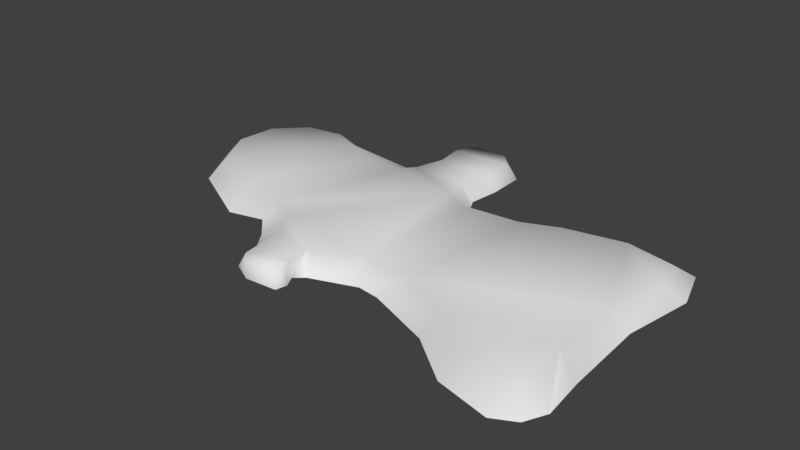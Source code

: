 # Source: first_area_terrain0.blend  (saved by Blender 2.79.0; exported with 4.5.12 LTS)
import bpy
from mathutils import Matrix  # noqa: F401  (used for matrix-valued properties, if any)

bpy.ops.wm.read_factory_settings(use_empty=True)
scene = bpy.context.scene
scene.name = 'Scene'

# ---- collections
col_collection_1 = bpy.data.collections.new('Collection 1'); scene.collection.children.link(col_collection_1)

# ---- world
world_world = bpy.data.worlds.new('World'); scene.world = world_world
world_world.color = (0.05088, 0.05088, 0.05088)
world_world.use_sun_shadow = False
world_world.sun_shadow_jitter_overblur = 0.0
world_world.cycles.sampling_method = 'MANUAL'

# ---- meshes
me_plane = bpy.data.meshes.new('Plane')
me_plane.from_pydata([(-0.1593, 0.4978, 4.579e-10), (-0.02248, 0.4963, 4.579e-10), (0.02784, 0.4744, 4.579e-10), (0.03099, 0.3612, 4.579e-10), (0.01976, 0.2667, 4.579e-10), (0.03793, 0.2302, 8.713e-10), (0.09369, 0.1881, 8.664e-10), (0.2249, 0.2055, 5.333e-10), (0.3253, 0.2728, 4.52e-10), (0.5347, 0.3141, 4.52e-10), (0.7057, 0.2773, 4.52e-10), (0.7455, 0.149, 4.52e-10), (0.7094, -0.059, 4.52e-10), (0.7203, -0.3065, 4.52e-10), (0.7337, -0.4334, 4.52e-10), (0.7042, -0.4953, 4.52e-10), (0.6408, -0.5277, 4.52e-10), (0.4846, -0.4894, 4.52e-10), (0.3504, -0.3847, 4.52e-10), (0.1573, -0.3097, 4.52e-10), (0.09173, -0.3007, 4.579e-10), (-0.04231, -0.349, 4.579e-10), (-0.07053, -0.3735, 4.579e-10), (-0.05208, -0.4079, 4.579e-10), (-0.05946, -0.4411, 4.579e-10), (-0.1554, -0.4485, 4.579e-10), (-0.2181, -0.4165, 4.579e-10), (-0.2595, -0.3138, 4.579e-10), (-0.2972, -0.2592, 4.579e-10), (-0.3605, -0.1947, 4.579e-10), (-0.4653, -0.2206, 4.579e-10), (-0.6809, -0.1074, 4.579e-10), (-0.7788, 0.06391, 4.579e-10), (-0.7666, 0.2168, 4.579e-10), (-0.6595, 0.3239, 4.579e-10), (-0.5186, 0.3344, 4.579e-10), (-0.4178, 0.3245, 4.579e-10), (-0.2793, 0.3291, 4.579e-10), (-0.2317, 0.2545, 4.579e-10), (-0.2113, 0.2777, 4.579e-10), (-0.2048, 0.352, 4.579e-10), (-0.1986, 0.4618, 4.579e-10), (-0.1418, 0.4995, 0.05), (-0.03487, 0.4983, 0.05), (0.00448, 0.4516, 0.05), (0.00694, 0.3631, 0.05), (-0.02134, 0.2622, 0.05), (-0.006586, 0.1884, 0.05), (0.08072, 0.1491, 0.05), (0.2443, 0.1639, 0.05), (0.3537, 0.2094, 0.05), (0.5283, 0.2438, 0.05), (0.6709, 0.213, 0.05), (0.7041, 0.1061, 0.05), (0.6525, -0.06731, 0.05), (0.6537, -0.2739, 0.05), (0.6943, -0.3796, 0.05), (0.6697, -0.4313, 0.05), (0.6168, -0.4583, 0.05), (0.4865, -0.4264, 0.05), (0.3746, -0.339, 0.05), (0.2135, -0.2517, 0.05), (0.05735, -0.2493, 0.05), (-0.07667, -0.3095, 0.05), (-0.07053, -0.3735, 0.05), (-0.05208, -0.4079, 0.05), (-0.05946, -0.4411, 0.05), (-0.1554, -0.4485, 0.05), (-0.1861, -0.4165, 0.05), (-0.2009, -0.2874, 0.05), (-0.2476, -0.2136, 0.05), (-0.3312, -0.1509, 0.05), (-0.4861, -0.1214, 0.05), (-0.6595, -0.05747, 0.05), (-0.7382, 0.08024, 0.05), (-0.7284, 0.2032, 0.05), (-0.6423, 0.2893, 0.05), (-0.5267, 0.3077, 0.05), (-0.4505, 0.2733, 0.05), (-0.341, 0.2303, 0.05), (-0.2181, 0.2303, 0.05), (-0.1861, 0.2671, 0.05), (-0.1615, 0.3557, 0.05), (-0.1726, 0.4417, 0.05)], [], [(30, 29, 71, 72), (60, 55, 54), (17, 16, 58, 59), (4, 3, 45, 46), (31, 30, 72, 73), (18, 17, 59, 60), (5, 4, 46, 47), (32, 31, 73, 74), (19, 18, 60, 61), (6, 5, 47, 48), (33, 32, 74, 75), (20, 19, 61, 62), (7, 6, 48, 49), (34, 33, 75, 76), (21, 20, 62, 63), (8, 7, 49, 50), (35, 34, 76, 77), (22, 21, 63, 64), (9, 8, 50, 51), (36, 35, 77, 78), (23, 22, 64, 65), (10, 9, 51, 52), (37, 36, 78, 79), (24, 23, 65, 66), (11, 10, 52, 53), (38, 37, 79, 80), (25, 24, 66, 67), (12, 11, 53, 54), (39, 38, 80, 81), (26, 25, 67, 68), (13, 12, 54, 55), (40, 39, 81, 82), (27, 26, 68, 69), (14, 13, 55, 56), (41, 40, 82, 83), (1, 0, 42, 43), (28, 27, 69, 70), (15, 14, 56, 57), (0, 41, 83, 42), (2, 1, 43, 44), (29, 28, 70, 71), (16, 15, 57, 58), (3, 2, 44, 45), (75, 74, 76), (74, 73, 78), (73, 72, 78), (72, 71, 79), (78, 72, 79), (74, 78, 76), (77, 76, 78), (71, 70, 47), (69, 68, 63), (68, 67, 64), (79, 71, 80), (68, 64, 63), (67, 66, 64), (64, 66, 65), (70, 69, 63), (80, 71, 47), (47, 70, 62), (81, 80, 47), (63, 62, 70), (82, 81, 46), (42, 83, 43), (83, 82, 44), (44, 43, 83), (46, 45, 82), (45, 44, 82), (81, 47, 46), (47, 62, 48), (62, 61, 48), (60, 59, 55), (59, 58, 55), (48, 61, 49), (61, 60, 54), (49, 61, 54), (51, 50, 54), (50, 49, 54), (58, 57, 56), (55, 58, 56), (54, 53, 51), (53, 52, 51)])
me_plane.polygons.foreach_set('use_smooth', [True] * 82)
_uv = me_plane.uv_layers.new(name='UVMap')
_uv.uv.foreach_set('vector', [-0.9974, -0.2381, -0.5546, -0.3532, -0.4958, -0.2131, -0.9522, -0.0985, 1.863, -0.5577, 2.625, -0.3176, 2.614, 0.3349, 2.163, -0.8406, 2.508, -0.8933, 2.491, -0.7642, 2.2, -0.7214, 0.4726, 1.447, 0.4098, 1.707, 0.2965, 1.676, 0.3419, 1.388, -1.481, -0.04812, -0.9974, -0.2381, -0.9522, -0.0985, -1.397, 0.06323, 1.815, -0.6865, 2.163, -0.8406, 2.2, -0.7214, 1.863, -0.5577, 0.5872, 1.282, 0.4726, 1.447, 0.3419, 1.388, 0.4764, 1.156, -1.765, 0.2893, -1.481, -0.04812, -1.397, 0.06323, -1.637, 0.3423, 1.312, -0.5415, 1.815, -0.6865, 1.863, -0.5577, 1.326, -0.3934, 0.8379, 1.16, 0.5872, 1.282, 0.4764, 1.156, 0.7972, 0.9966, -1.826, 0.6437, -1.765, 0.2893, -1.637, 0.3423, -1.691, 0.6115, 0.8686, -0.5772, 1.312, -0.5415, 1.326, -0.3934, 0.8245, -0.4327, 1.346, 1.161, 0.8379, 1.16, 0.7972, 0.9966, 1.368, 0.9968, -1.645, 0.9462, -1.826, 0.6437, -1.691, 0.6115, -1.552, 0.843, 0.4962, -0.7938, 0.8686, -0.5772, 0.8245, -0.4327, 0.3597, -0.6711, 1.707, 1.248, 1.346, 1.161, 1.368, 0.9968, 1.735, 1.096, -1.345, 1.112, -1.645, 0.9462, -1.552, 0.843, -1.317, 0.9836, 0.3834, -0.9707, 0.4962, -0.7938, 0.3597, -0.6711, 0.2503, -0.8761, 2.245, 1.308, 1.707, 1.248, 1.735, 1.096, 2.231, 1.155, -1.096, 1.118, -1.345, 1.112, -1.317, 0.9836, -1.088, 0.9766, 0.2913, -1.071, 0.3834, -0.9707, 0.2503, -0.8761, 0.2196, -0.9656, 2.67, 1.194, 2.245, 1.308, 2.231, 1.155, 2.567, 1.092, -0.7696, 1.135, -1.096, 1.118, -1.088, 0.9766, -0.7365, 0.9919, 0.1845, -1.109, 0.2913, -1.071, 0.2196, -0.9656, 0.1709, -0.9933, 2.801, 0.8808, 2.67, 1.194, 2.567, 1.092, 2.664, 0.8592, -0.4569, 1.274, -0.7696, 1.135, -0.7365, 0.9919, -0.343, 1.151, -0.02246, -1.022, 0.1845, -1.109, 0.1709, -0.9933, 0.04793, -0.9506, 2.767, 0.3335, 2.801, 0.8808, 2.664, 0.8592, 2.614, 0.3349, -0.3772, 1.379, -0.4569, 1.274, -0.343, 1.151, -0.2329, 1.297, -0.08354, -0.9353, -0.02246, -1.022, 0.04793, -0.9506, 0.00646, -0.8872, 2.791, -0.309, 2.767, 0.3335, 2.614, 0.3349, 2.625, -0.3176, -0.2928, 1.641, -0.3772, 1.379, -0.2329, 1.297, -0.1355, 1.597, -0.1757, -0.6597, -0.08354, -0.9353, 0.00646, -0.8872, -0.0644, -0.5972, 2.801, -0.6803, 2.791, -0.309, 2.625, -0.3176, 2.664, -0.6258, -0.2183, 1.911, -0.2928, 1.641, -0.1355, 1.597, -0.09074, 1.835, 0.2198, 2.037, -0.06681, 2.066, -0.02071, 1.944, 0.1567, 1.935, -0.3115, -0.4969, -0.1757, -0.6597, -0.0644, -0.5972, -0.2189, -0.3914, 2.683, -0.8335, 2.801, -0.6803, 2.664, -0.6258, 2.606, -0.7237, -0.06681, 2.066, -0.2183, 1.911, -0.09074, 1.835, -0.02071, 1.944, 0.3367, 1.912, 0.2198, 2.037, 0.1567, 1.935, 0.2376, 1.85, -0.5546, -0.3532, -0.3115, -0.4969, -0.2189, -0.3914, -0.4958, -0.2131, 2.508, -0.8933, 2.683, -0.8335, 2.606, -0.7237, 2.491, -0.7642, 0.4098, 1.707, 0.3367, 1.912, 0.2376, 1.85, 0.2965, 1.676, -1.691, 0.6115, -1.637, 0.3423, -1.552, 0.843, -1.637, 0.3423, -1.397, 0.06323, -1.088, 0.9766, -1.397, 0.06323, -0.9522, -0.0985, -1.088, 0.9766, -0.9522, -0.0985, -0.4958, -0.2131, -0.7365, 0.9919, -1.088, 0.9766, -0.9522, -0.0985, -0.7365, 0.9919, -1.637, 0.3423, -1.088, 0.9766, -1.552, 0.843, -1.317, 0.9836, -1.552, 0.843, -1.088, 0.9766, -0.4958, -0.2131, -0.2189, -0.3914, 0.4764, 1.156, -0.0644, -0.5972, 0.00646, -0.8872, 0.3597, -0.6711, 0.00646, -0.8872, 0.04793, -0.9506, 0.2503, -0.8761, -0.7365, 0.9919, -0.4958, -0.2131, -0.343, 1.151, 0.00646, -0.8872, 0.2503, -0.8761, 0.3597, -0.6711, 0.04793, -0.9506, 0.1709, -0.9933, 0.2503, -0.8761, 0.2503, -0.8761, 0.1709, -0.9933, 0.2196, -0.9656, -0.2189, -0.3914, -0.0644, -0.5972, 0.3597, -0.6711, -0.343, 1.151, -0.4958, -0.2131, 0.4764, 1.156, 0.4764, 1.156, -0.2189, -0.3914, 0.8245, -0.4327, -0.2329, 1.297, -0.343, 1.151, 0.4764, 1.156, 0.3597, -0.6711, 0.8245, -0.4327, -0.2189, -0.3914, -0.1355, 1.597, -0.2329, 1.297, 0.3419, 1.388, -0.02071, 1.944, -0.09074, 1.835, 0.1567, 1.935, -0.09074, 1.835, -0.1355, 1.597, 0.2376, 1.85, 0.2376, 1.85, 0.1567, 1.935, -0.09074, 1.835, 0.3419, 1.388, 0.2965, 1.676, -0.1355, 1.597, 0.2965, 1.676, 0.2376, 1.85, -0.1355, 1.597, -0.2329, 1.297, 0.4764, 1.156, 0.3419, 1.388, 0.4764, 1.156, 0.8245, -0.4327, 0.7972, 0.9966, 0.8245, -0.4327, 1.326, -0.3934, 0.7972, 0.9966, 1.863, -0.5577, 2.2, -0.7214, 2.625, -0.3176, 2.2, -0.7214, 2.491, -0.7642, 2.625, -0.3176, 0.7972, 0.9966, 1.326, -0.3934, 1.368, 0.9968, 1.326, -0.3934, 1.863, -0.5577, 2.614, 0.3349, 1.368, 0.9968, 1.326, -0.3934, 2.614, 0.3349, 2.231, 1.155, 1.735, 1.096, 2.614, 0.3349, 1.735, 1.096, 1.368, 0.9968, 2.614, 0.3349, 2.491, -0.7642, 2.606, -0.7237, 2.664, -0.6258, 2.625, -0.3176, 2.491, -0.7642, 2.664, -0.6258, 2.614, 0.3349, 2.664, 0.8592, 2.231, 1.155, 2.664, 0.8592, 2.567, 1.092, 2.231, 1.155])
me_plane.use_remesh_preserve_volume = False
me_plane.use_remesh_preserve_attributes = False
me_plane.use_mirror_vertex_groups = False
me_plane.update()

# ---- objects
ob_plane = bpy.data.objects.new('Plane', me_plane)

# ---- transforms, parenting, visibility, modifiers, constraints
ob_plane.location = (0.0, 0.0, 0.0)
ob_plane.scale = (5.0, 5.0, 5.0)
ob_plane.lineart.crease_threshold = 0.0

# ---- collection membership
col_collection_1.objects.link(ob_plane)

# ---- scene / render settings (as saved in the file)
scene.frame_start = 1; scene.frame_end = 250; scene.frame_set(1)
scene.render.engine = 'BLENDER_EEVEE_NEXT'
scene.render.resolution_percentage = 50
scene.render.dither_intensity = 0.0
scene.cycles.use_denoising = False
scene.cycles.samples = 128
scene.cycles.sampling_pattern = 'TABULATED_SOBOL'
scene.cycles.use_adaptive_sampling = False
scene.cycles.use_light_tree = False
scene.cycles.blur_glossy = 0.0
scene.cycles.sample_clamp_indirect = 0.0
scene.view_settings.view_transform = 'Standard'
bpy.context.view_layer.update()

# ---- added for rendering (the .blend has no active camera and no usable light): camera, sun
cam_auto = bpy.data.cameras.new('AutoCamera')
cam_auto.lens = 50.0
cam_auto.sensor_width = 36.0
cam_auto.clip_end = 1000.0
ob_auto_camera = bpy.data.objects.new('AutoCamera', cam_auto)
scene.collection.objects.link(ob_auto_camera)
ob_auto_camera.location = (8.42349, -10.2785, 6.93036)
ob_auto_camera.rotation_euler = (1.09748, -7.21219e-08, 0.694738)
scene.camera = ob_auto_camera
light_auto_sun = bpy.data.lights.new('AutoSun', 'SUN')
light_auto_sun.energy = 3.0
light_auto_sun.angle = 0.0523599
ob_auto_sun = bpy.data.objects.new('AutoSun', light_auto_sun)
scene.collection.objects.link(ob_auto_sun)
ob_auto_sun.rotation_euler = (0.872665, 0.174533, 0.523599)
bpy.context.view_layer.update()
